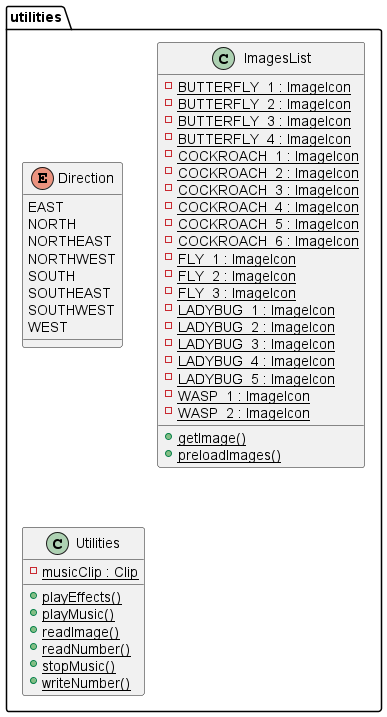

The diagram above was rendered by PlantUML. Its source (embedded in the PNG):
@startuml


  namespace utilities {
      enum Direction {
        EAST
        NORTH
        NORTHEAST
        NORTHWEST
        SOUTH
        SOUTHEAST
        SOUTHWEST
        WEST
      }
    }
  

  namespace utilities {
      class utilities.ImagesList {
          {static} - BUTTERFLY_1 : ImageIcon
          {static} - BUTTERFLY_2 : ImageIcon
          {static} - BUTTERFLY_3 : ImageIcon
          {static} - BUTTERFLY_4 : ImageIcon
          {static} - COCKROACH_1 : ImageIcon
          {static} - COCKROACH_2 : ImageIcon
          {static} - COCKROACH_3 : ImageIcon
          {static} - COCKROACH_4 : ImageIcon
          {static} - COCKROACH_5 : ImageIcon
          {static} - COCKROACH_6 : ImageIcon
          {static} - FLY_1 : ImageIcon
          {static} - FLY_2 : ImageIcon
          {static} - FLY_3 : ImageIcon
          {static} - LADYBUG_1 : ImageIcon
          {static} - LADYBUG_2 : ImageIcon
          {static} - LADYBUG_3 : ImageIcon
          {static} - LADYBUG_4 : ImageIcon
          {static} - LADYBUG_5 : ImageIcon
          {static} - WASP_1 : ImageIcon
          {static} - WASP_2 : ImageIcon
          {static} + getImage()
          {static} + preloadImages()
      }
    }
  

  namespace utilities {
      class utilities.Utilities {
          {static} - musicClip : Clip
          {static} + playEffects()
          {static} + playMusic()
          {static} + readImage()
          {static} + readNumber()
          {static} + stopMusic()
          {static} + writeNumber()
      }
    }
  




@enduml